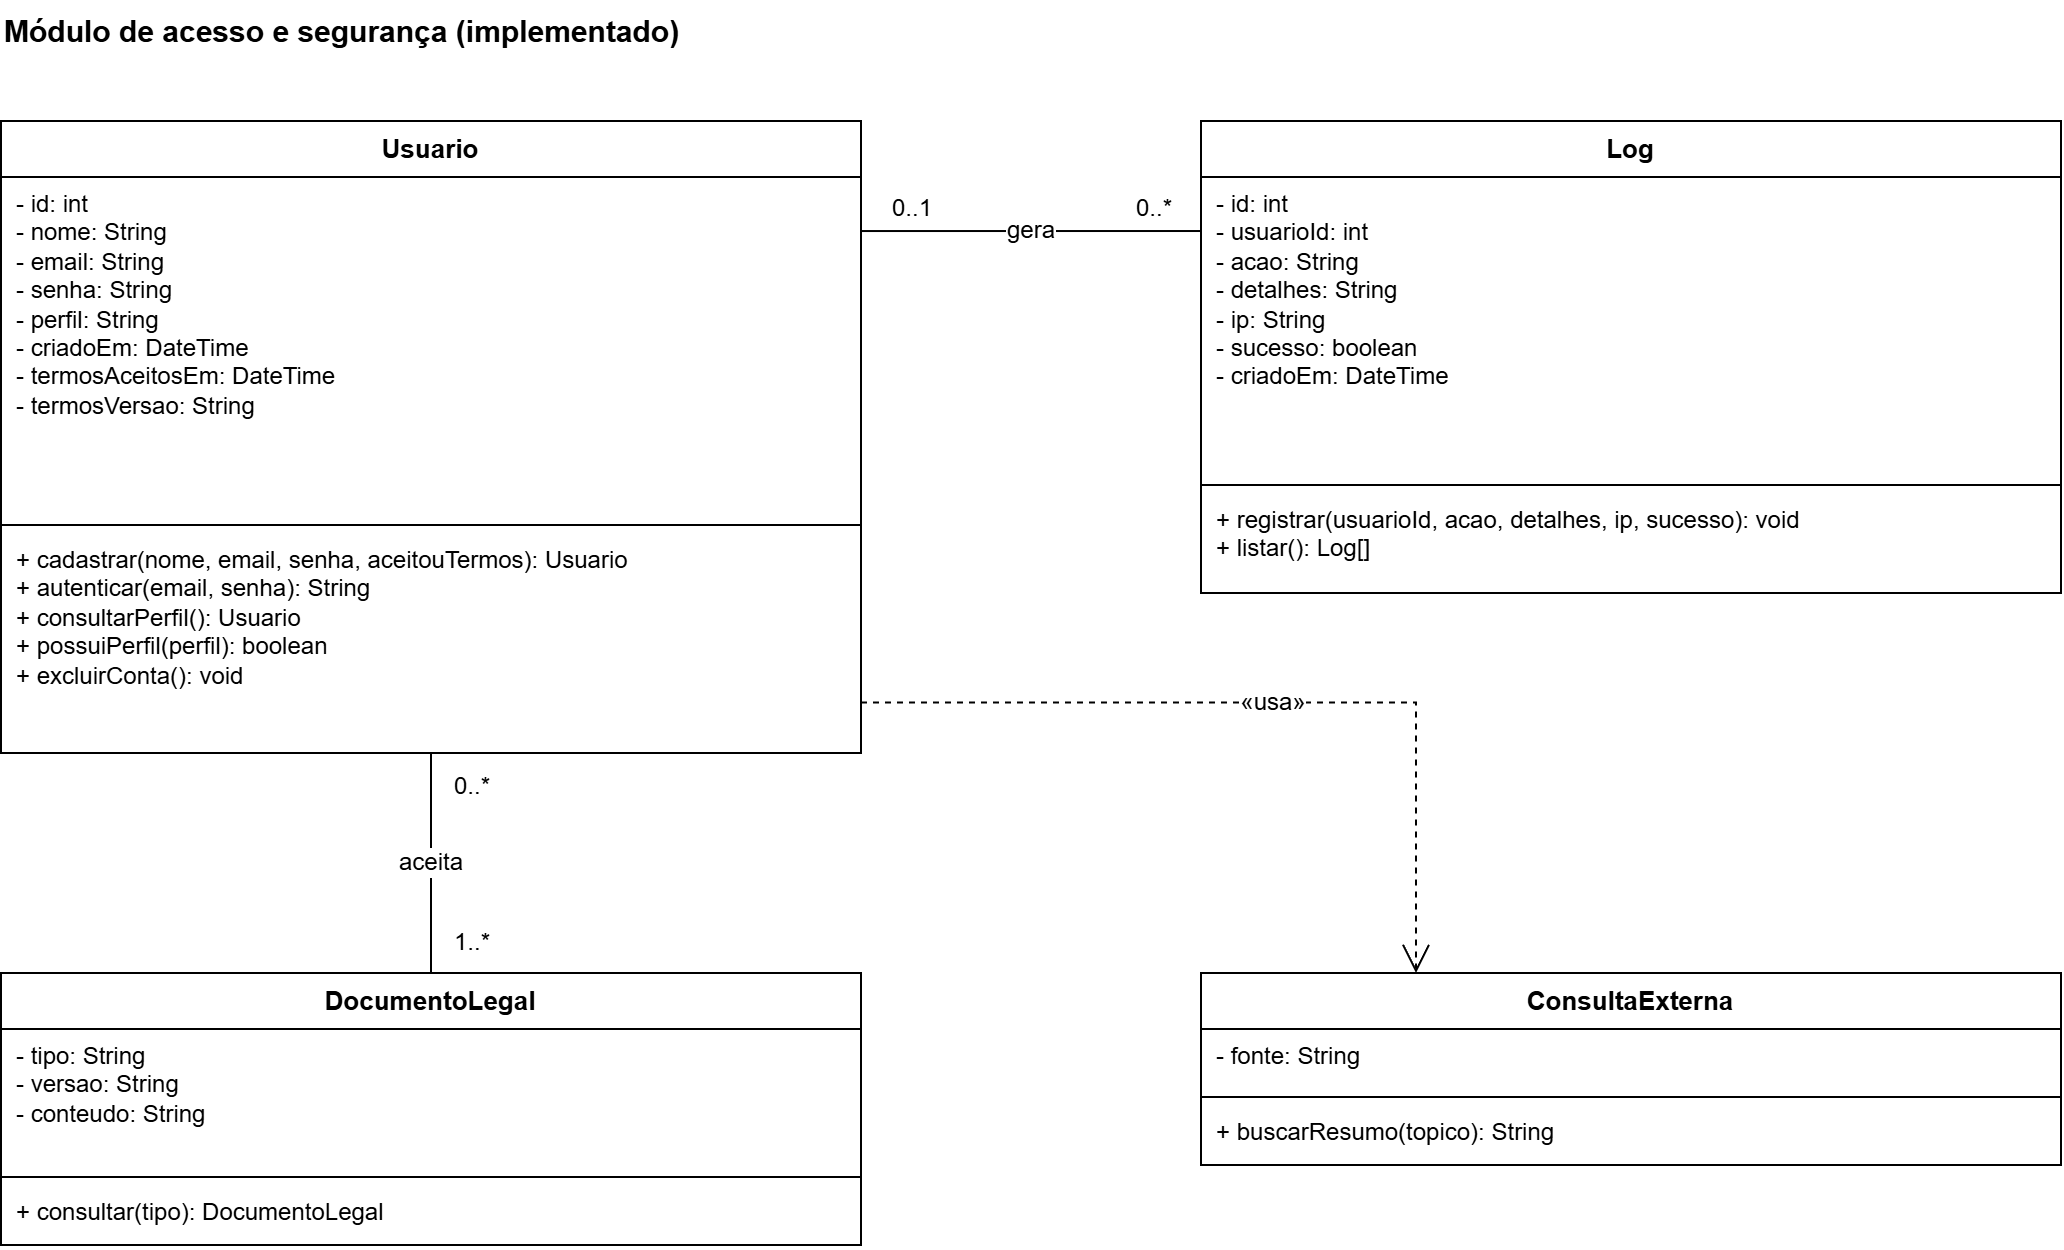

The diagram above was exported from draw.io. Its source (the exported page's mxGraphModel, read from the mxfile embedded in the PNG):
<mxGraphModel dx="1139" dy="631" grid="1" gridSize="10" guides="1" tooltips="1" connect="1" arrows="1" fold="1" page="0" pageScale="1" pageWidth="1600" pageHeight="1200" math="0" shadow="0">
  <root>
    <mxCell id="0" />
    <mxCell id="1" parent="0" />
    <mxCell id="c2" parent="1" style="text;html=1;fontSize=15;fontStyle=1;align=left;verticalAlign=middle;" value="Módulo de acesso e segurança (implementado)" vertex="1">
      <mxGeometry height="30" width="700" x="40" y="20" as="geometry" />
    </mxCell>
    <mxCell id="c3" parent="1" style="swimlane;fontStyle=1;align=center;verticalAlign=top;childLayout=stackLayout;horizontal=1;startSize=28;horizontalStack=0;resizeParent=1;resizeParentMax=0;resizeLast=0;collapsible=0;marginBottom=0;whiteSpace=wrap;html=1;fontSize=13;" value="Usuario" vertex="1">
      <mxGeometry height="316" width="430" x="40" y="80" as="geometry" />
    </mxCell>
    <mxCell id="c4" parent="c3" style="text;strokeColor=none;fillColor=none;align=left;verticalAlign=top;spacingLeft=6;spacingRight=4;overflow=hidden;rotatable=0;points=[[0,0.5],[1,0.5]];portConstraint=eastwest;whiteSpace=wrap;html=1;fontSize=12;" value="- id: int&lt;br&gt;- nome: String&lt;br&gt;- email: String&lt;br&gt;- senha: String&lt;br&gt;- perfil: String&lt;br&gt;- criadoEm: DateTime&lt;br&gt;- termosAceitosEm: DateTime&lt;br&gt;- termosVersao: String" vertex="1">
      <mxGeometry height="170" width="430" y="28" as="geometry" />
    </mxCell>
    <mxCell id="c5" parent="c3" style="line;strokeWidth=1;fillColor=none;align=left;verticalAlign=middle;spacingTop=-1;spacingLeft=3;spacingRight=3;rotatable=0;labelPosition=right;points=[];portConstraint=eastwest;strokeColor=inherit;" value="" vertex="1">
      <mxGeometry height="8" width="430" y="198" as="geometry" />
    </mxCell>
    <mxCell id="c6" parent="c3" style="text;strokeColor=none;fillColor=none;align=left;verticalAlign=top;spacingLeft=6;spacingRight=4;overflow=hidden;rotatable=0;points=[[0,0.5],[1,0.5]];portConstraint=eastwest;whiteSpace=wrap;html=1;fontSize=12;" value="+ cadastrar(nome, email, senha, aceitouTermos): Usuario&lt;br&gt;+ autenticar(email, senha): String&lt;br&gt;+ consultarPerfil(): Usuario&lt;br&gt;+ possuiPerfil(perfil): boolean&lt;br&gt;+ excluirConta(): void" vertex="1">
      <mxGeometry height="110" width="430" y="206" as="geometry" />
    </mxCell>
    <mxCell id="c7" parent="1" style="swimlane;fontStyle=1;align=center;verticalAlign=top;childLayout=stackLayout;horizontal=1;startSize=28;horizontalStack=0;resizeParent=1;resizeParentMax=0;resizeLast=0;collapsible=0;marginBottom=0;whiteSpace=wrap;html=1;fontSize=13;" value="Log" vertex="1">
      <mxGeometry height="236" width="430" x="640" y="80" as="geometry" />
    </mxCell>
    <mxCell id="c8" parent="c7" style="text;strokeColor=none;fillColor=none;align=left;verticalAlign=top;spacingLeft=6;spacingRight=4;overflow=hidden;rotatable=0;points=[[0,0.5],[1,0.5]];portConstraint=eastwest;whiteSpace=wrap;html=1;fontSize=12;" value="- id: int&lt;br&gt;- usuarioId: int&lt;br&gt;- acao: String&lt;br&gt;- detalhes: String&lt;br&gt;- ip: String&lt;br&gt;- sucesso: boolean&lt;br&gt;- criadoEm: DateTime" vertex="1">
      <mxGeometry height="150" width="430" y="28" as="geometry" />
    </mxCell>
    <mxCell id="c9" parent="c7" style="line;strokeWidth=1;fillColor=none;align=left;verticalAlign=middle;spacingTop=-1;spacingLeft=3;spacingRight=3;rotatable=0;labelPosition=right;points=[];portConstraint=eastwest;strokeColor=inherit;" value="" vertex="1">
      <mxGeometry height="8" width="430" y="178" as="geometry" />
    </mxCell>
    <mxCell id="c10" parent="c7" style="text;strokeColor=none;fillColor=none;align=left;verticalAlign=top;spacingLeft=6;spacingRight=4;overflow=hidden;rotatable=0;points=[[0,0.5],[1,0.5]];portConstraint=eastwest;whiteSpace=wrap;html=1;fontSize=12;" value="+ registrar(usuarioId, acao, detalhes, ip, sucesso): void&lt;br&gt;+ listar(): Log[]" vertex="1">
      <mxGeometry height="50" width="430" y="186" as="geometry" />
    </mxCell>
    <mxCell id="c11" parent="1" style="swimlane;fontStyle=1;align=center;verticalAlign=top;childLayout=stackLayout;horizontal=1;startSize=28;horizontalStack=0;resizeParent=1;resizeParentMax=0;resizeLast=0;collapsible=0;marginBottom=0;whiteSpace=wrap;html=1;fontSize=13;" value="DocumentoLegal" vertex="1">
      <mxGeometry height="136" width="430" x="40" y="506" as="geometry" />
    </mxCell>
    <mxCell id="c12" parent="c11" style="text;strokeColor=none;fillColor=none;align=left;verticalAlign=top;spacingLeft=6;spacingRight=4;overflow=hidden;rotatable=0;points=[[0,0.5],[1,0.5]];portConstraint=eastwest;whiteSpace=wrap;html=1;fontSize=12;" value="- tipo: String&lt;br&gt;- versao: String&lt;br&gt;- conteudo: String" vertex="1">
      <mxGeometry height="70" width="430" y="28" as="geometry" />
    </mxCell>
    <mxCell id="c13" parent="c11" style="line;strokeWidth=1;fillColor=none;align=left;verticalAlign=middle;spacingTop=-1;spacingLeft=3;spacingRight=3;rotatable=0;labelPosition=right;points=[];portConstraint=eastwest;strokeColor=inherit;" value="" vertex="1">
      <mxGeometry height="8" width="430" y="98" as="geometry" />
    </mxCell>
    <mxCell id="c14" parent="c11" style="text;strokeColor=none;fillColor=none;align=left;verticalAlign=top;spacingLeft=6;spacingRight=4;overflow=hidden;rotatable=0;points=[[0,0.5],[1,0.5]];portConstraint=eastwest;whiteSpace=wrap;html=1;fontSize=12;" value="+ consultar(tipo): DocumentoLegal" vertex="1">
      <mxGeometry height="30" width="430" y="106" as="geometry" />
    </mxCell>
    <mxCell id="c15" parent="1" style="swimlane;fontStyle=1;align=center;verticalAlign=top;childLayout=stackLayout;horizontal=1;startSize=28;horizontalStack=0;resizeParent=1;resizeParentMax=0;resizeLast=0;collapsible=0;marginBottom=0;whiteSpace=wrap;html=1;fontSize=13;" value="ConsultaExterna" vertex="1">
      <mxGeometry height="96" width="430" x="640" y="506" as="geometry" />
    </mxCell>
    <mxCell id="c16" parent="c15" style="text;strokeColor=none;fillColor=none;align=left;verticalAlign=top;spacingLeft=6;spacingRight=4;overflow=hidden;rotatable=0;points=[[0,0.5],[1,0.5]];portConstraint=eastwest;whiteSpace=wrap;html=1;fontSize=12;" value="- fonte: String" vertex="1">
      <mxGeometry height="30" width="430" y="28" as="geometry" />
    </mxCell>
    <mxCell id="c17" parent="c15" style="line;strokeWidth=1;fillColor=none;align=left;verticalAlign=middle;spacingTop=-1;spacingLeft=3;spacingRight=3;rotatable=0;labelPosition=right;points=[];portConstraint=eastwest;strokeColor=inherit;" value="" vertex="1">
      <mxGeometry height="8" width="430" y="58" as="geometry" />
    </mxCell>
    <mxCell id="c18" parent="c15" style="text;strokeColor=none;fillColor=none;align=left;verticalAlign=top;spacingLeft=6;spacingRight=4;overflow=hidden;rotatable=0;points=[[0,0.5],[1,0.5]];portConstraint=eastwest;whiteSpace=wrap;html=1;fontSize=12;" value="+ buscarResumo(topico): String" vertex="1">
      <mxGeometry height="30" width="430" y="66" as="geometry" />
    </mxCell>
    <mxCell id="c19" edge="1" parent="1" source="c3" style="html=1;rounded=0;edgeStyle=orthogonalEdgeStyle;fontSize=12;exitX=1;exitY=0.1741;exitDx=0;exitDy=0;entryX=0;entryY=0.2331;entryDx=0;entryDy=0;endArrow=none;startArrow=none;" target="c7" value="gera">
      <mxGeometry relative="1" as="geometry" />
    </mxCell>
    <mxCell id="c20" connectable="0" parent="c19" style="edgeLabel;resizable=0;html=1;align=left;verticalAlign=middle;fontSize=12;" value="0..1" vertex="1">
      <mxGeometry relative="1" x="-1" as="geometry">
        <mxPoint x="14" y="-12" as="offset" />
      </mxGeometry>
    </mxCell>
    <mxCell id="c21" connectable="0" parent="c19" style="edgeLabel;resizable=0;html=1;align=right;verticalAlign=middle;fontSize=12;" value="0..*" vertex="1">
      <mxGeometry relative="1" x="1" as="geometry">
        <mxPoint x="-14" y="-12" as="offset" />
      </mxGeometry>
    </mxCell>
    <mxCell id="c22" edge="1" parent="1" source="c3" style="html=1;rounded=0;edgeStyle=orthogonalEdgeStyle;fontSize=12;exitX=0.5;exitY=1;exitDx=0;exitDy=0;entryX=0.5;entryY=0;entryDx=0;entryDy=0;endArrow=none;startArrow=none;" target="c11" value="aceita">
      <mxGeometry relative="1" as="geometry" />
    </mxCell>
    <mxCell id="c23" connectable="0" parent="c22" style="edgeLabel;resizable=0;html=1;align=left;verticalAlign=middle;fontSize=12;" value="0..*" vertex="1">
      <mxGeometry relative="1" x="-1" as="geometry">
        <mxPoint x="10" y="16" as="offset" />
      </mxGeometry>
    </mxCell>
    <mxCell id="c24" connectable="0" parent="c22" style="edgeLabel;resizable=0;html=1;align=left;verticalAlign=middle;fontSize=12;" value="1..*" vertex="1">
      <mxGeometry relative="1" x="1" as="geometry">
        <mxPoint x="10" y="-16" as="offset" />
      </mxGeometry>
    </mxCell>
    <mxCell id="c25" edge="1" parent="1" source="c3" style="html=1;rounded=0;edgeStyle=orthogonalEdgeStyle;fontSize=12;exitX=1;exitY=0.92;exitDx=0;exitDy=0;entryX=0.25;entryY=0;entryDx=0;entryDy=0;endArrow=open;endSize=12;dashed=1;" target="c15" value="«usa»">
      <mxGeometry relative="1" as="geometry" />
    </mxCell>
  </root>
</mxGraphModel>